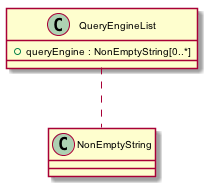

The diagram above was rendered by PlantUML. Its source (embedded in the PNG):
@startuml images/class_QueryEngineList.png
skinparam activityFontColor black
skinparam activityFontSize 10
skinparam activityFontName arial
skinparam activityArrowFontColor black
skinparam activityArrowFontSize 10
skinparam activityArrowFontName arial
skinparam classArrowFontColor black
skinparam classArrowFontSize 10
skinparam classArrowFontName arial
skinparam classAttributeFontColor black
skinparam classAttributeFontSize 10
skinparam classAttributeFontName arial
skinparam classFontColor black
skinparam classFontSize 10
skinparam classFontName arial
skinparam componentFontColor black
skinparam componentFontSize 10
skinparam componentFontName arial
skinparam componentArrowFontColor black
skinparam componentArrowFontSize 10
skinparam componentArrowFontName arial
skinparam noteFontColor black
skinparam noteFontSize 10
skinparam noteFontName arial
skinparam packageFontColor black
skinparam packageFontSize 10
skinparam packageFontName arial
skinparam sequenceActorFontColor black
skinparam sequenceActorFontSize 10
skinparam sequenceActorFontName arial
skinparam sequenceArrowFontColor black
skinparam sequenceArrowFontSize 10
skinparam sequenceArrowFontName arial
skinparam sequenceGroupingFontColor black
skinparam sequenceGroupingFontSize 10
skinparam sequenceGroupingFontName arial
skinparam sequenceGroupingHeaderFontColor black
skinparam sequenceGroupingHeaderFontSize 10
skinparam sequenceGroupingHeaderFontName arial
skinparam sequenceParticipantFontColor black
skinparam sequenceParticipantFontSize 10
skinparam sequenceParticipantFontName arial
skinparam sequenceTitleFontColor black
skinparam sequenceTitleFontSize 10
skinparam sequenceTitleFontName arial
skinparam titleFontColor black
skinparam titleFontSize 10
skinparam titleFontName arial
skinparam usecaseFontColor black
skinparam usecaseFontSize 7
skinparam usecaseFontName arial
skinparam usecaseActorFontColor black
skinparam usecaseActorFontSize 7
skinparam usecaseActorFontName arial
skinparam usecaseArrowFontColor black
skinparam usecaseArrowFontSize 7
skinparam usecaseArrowFontName arial

class QueryEngineList {
  + queryEngine : NonEmptyString[0..*]
}
QueryEngineList .. NonEmptyString

@enduml